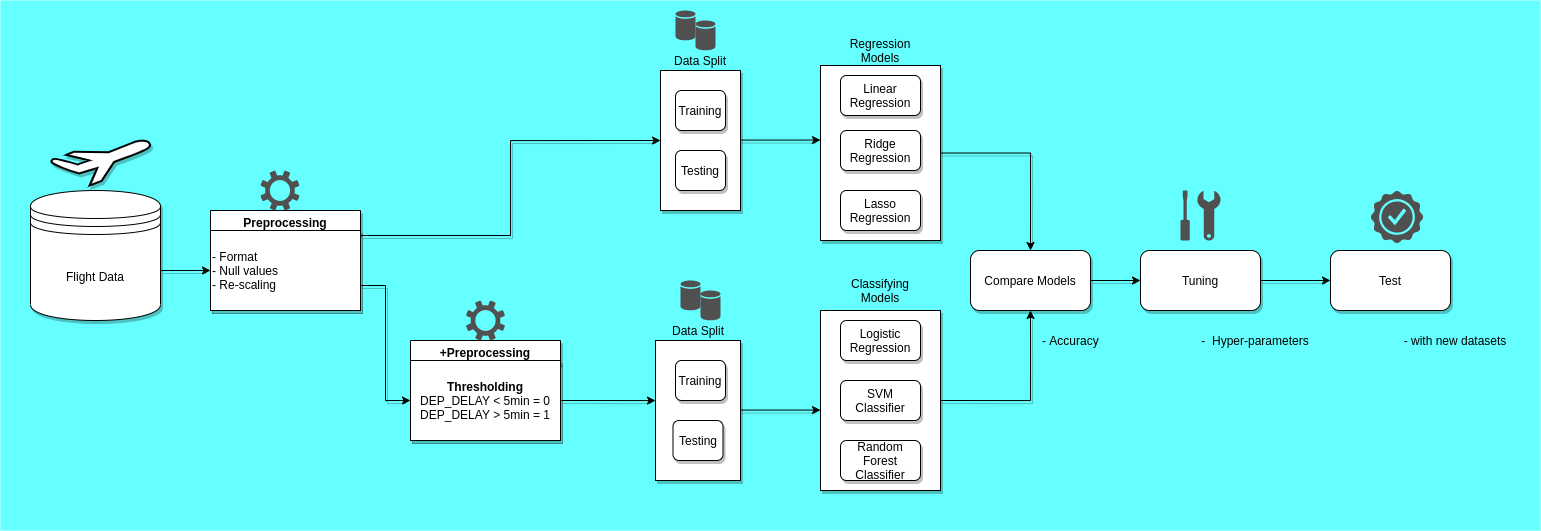

The diagram above was exported from draw.io. Its source (the exported page's mxGraphModel, read from the mxfile embedded in the PNG):
<mxGraphModel dx="2805" dy="1953" grid="1" gridSize="10" guides="1" tooltips="1" connect="1" arrows="1" fold="1" page="1" pageScale="1" pageWidth="850" pageHeight="1100" math="0" shadow="0">
  <root>
    <mxCell id="0" />
    <mxCell id="1" parent="0" />
    <mxCell id="TsUwYVXCuvkwKvBw6xKw-1" value="" style="rounded=0;whiteSpace=wrap;html=1;fillColor=#66FFFF;strokeColor=#99FFFF;" vertex="1" parent="1">
      <mxGeometry x="-180" y="-40" width="1540" height="530" as="geometry" />
    </mxCell>
    <mxCell id="JEe1bP_8_D59Nvhm8qZg-10" value="Flight Data" style="shape=datastore;whiteSpace=wrap;html=1;shadow=1;" parent="1" vertex="1">
      <mxGeometry x="-150" y="150" width="130" height="130" as="geometry" />
    </mxCell>
    <mxCell id="JEe1bP_8_D59Nvhm8qZg-13" value="0" style="group;shadow=1;" parent="1" vertex="1" connectable="0">
      <mxGeometry x="29.999999999999993" y="170" width="150" height="100" as="geometry" />
    </mxCell>
    <mxCell id="JEe1bP_8_D59Nvhm8qZg-11" value="Preprocessing" style="swimlane;shadow=1;" parent="JEe1bP_8_D59Nvhm8qZg-13" vertex="1">
      <mxGeometry width="150" height="100" as="geometry">
        <mxRectangle x="30" y="400" width="120" height="23" as="alternateBounds" />
      </mxGeometry>
    </mxCell>
    <mxCell id="JEe1bP_8_D59Nvhm8qZg-19" value="0" style="group;shadow=1;" parent="1" vertex="1" connectable="0">
      <mxGeometry x="230" y="300" width="150" height="100" as="geometry" />
    </mxCell>
    <mxCell id="JEe1bP_8_D59Nvhm8qZg-20" value="+Preprocessing" style="swimlane;shadow=1;" parent="JEe1bP_8_D59Nvhm8qZg-19" vertex="1">
      <mxGeometry width="150" height="100" as="geometry">
        <mxRectangle x="30" y="400" width="120" height="23" as="alternateBounds" />
      </mxGeometry>
    </mxCell>
    <mxCell id="JEe1bP_8_D59Nvhm8qZg-23" value="&lt;span style=&quot;font-weight: 700&quot;&gt;Thresholding&lt;/span&gt;&lt;br&gt;DEP_DELAY &amp;lt; 5min = 0&lt;br&gt;DEP_DELAY &amp;gt; 5min = 1" style="whiteSpace=wrap;html=1;shadow=1;" parent="JEe1bP_8_D59Nvhm8qZg-20" vertex="1">
      <mxGeometry y="20" width="150" height="80" as="geometry" />
    </mxCell>
    <mxCell id="bm4AzigEr9eGbhDaYeq9-4" style="edgeStyle=orthogonalEdgeStyle;rounded=0;orthogonalLoop=1;jettySize=auto;html=1;exitX=1;exitY=0.75;exitDx=0;exitDy=0;entryX=0;entryY=0.5;entryDx=0;entryDy=0;shadow=1;" parent="1" source="JEe1bP_8_D59Nvhm8qZg-11" target="JEe1bP_8_D59Nvhm8qZg-23" edge="1">
      <mxGeometry relative="1" as="geometry" />
    </mxCell>
    <mxCell id="bm4AzigEr9eGbhDaYeq9-5" style="edgeStyle=orthogonalEdgeStyle;rounded=0;orthogonalLoop=1;jettySize=auto;html=1;exitX=1;exitY=0.25;exitDx=0;exitDy=0;entryX=0;entryY=0.5;entryDx=0;entryDy=0;shadow=1;" parent="1" source="JEe1bP_8_D59Nvhm8qZg-11" target="bm4AzigEr9eGbhDaYeq9-82" edge="1">
      <mxGeometry relative="1" as="geometry">
        <mxPoint x="390" y="100" as="targetPoint" />
        <Array as="points">
          <mxPoint x="330" y="195" />
          <mxPoint x="330" y="100" />
        </Array>
      </mxGeometry>
    </mxCell>
    <mxCell id="bm4AzigEr9eGbhDaYeq9-82" value="" style="rounded=0;whiteSpace=wrap;html=1;shadow=1;" parent="1" vertex="1">
      <mxGeometry x="480" y="30" width="80" height="140" as="geometry" />
    </mxCell>
    <mxCell id="bm4AzigEr9eGbhDaYeq9-83" value="Training" style="rounded=1;whiteSpace=wrap;html=1;shadow=1;" parent="1" vertex="1">
      <mxGeometry x="495" y="50" width="50" height="40" as="geometry" />
    </mxCell>
    <mxCell id="bm4AzigEr9eGbhDaYeq9-84" value="Testing" style="rounded=1;whiteSpace=wrap;html=1;shadow=1;" parent="1" vertex="1">
      <mxGeometry x="495" y="110" width="50" height="40" as="geometry" />
    </mxCell>
    <mxCell id="bm4AzigEr9eGbhDaYeq9-85" value="Data Split" style="text;html=1;strokeColor=none;fillColor=none;align=center;verticalAlign=middle;whiteSpace=wrap;rounded=0;shadow=1;" parent="1" vertex="1">
      <mxGeometry x="490" y="10" width="60" height="20" as="geometry" />
    </mxCell>
    <mxCell id="bm4AzigEr9eGbhDaYeq9-88" style="edgeStyle=orthogonalEdgeStyle;rounded=0;orthogonalLoop=1;jettySize=auto;html=1;exitX=1;exitY=0.5;exitDx=0;exitDy=0;entryX=0.5;entryY=1;entryDx=0;entryDy=0;shadow=1;" parent="1" source="bm4AzigEr9eGbhDaYeq9-89" target="bm4AzigEr9eGbhDaYeq9-99" edge="1">
      <mxGeometry relative="1" as="geometry" />
    </mxCell>
    <mxCell id="bm4AzigEr9eGbhDaYeq9-89" value="" style="rounded=0;whiteSpace=wrap;html=1;shadow=1;" parent="1" vertex="1">
      <mxGeometry x="640" y="270" width="120" height="180" as="geometry" />
    </mxCell>
    <mxCell id="bm4AzigEr9eGbhDaYeq9-90" style="edgeStyle=orthogonalEdgeStyle;rounded=0;orthogonalLoop=1;jettySize=auto;html=1;entryX=0.5;entryY=0;entryDx=0;entryDy=0;shadow=1;" parent="1" source="bm4AzigEr9eGbhDaYeq9-91" target="bm4AzigEr9eGbhDaYeq9-99" edge="1">
      <mxGeometry relative="1" as="geometry" />
    </mxCell>
    <mxCell id="bm4AzigEr9eGbhDaYeq9-91" value="" style="rounded=0;whiteSpace=wrap;html=1;shadow=1;" parent="1" vertex="1">
      <mxGeometry x="640" y="25" width="120" height="175" as="geometry" />
    </mxCell>
    <mxCell id="bm4AzigEr9eGbhDaYeq9-92" value="Linear Regression" style="rounded=1;whiteSpace=wrap;html=1;shadow=1;" parent="1" vertex="1">
      <mxGeometry x="660" y="35" width="80" height="40" as="geometry" />
    </mxCell>
    <mxCell id="bm4AzigEr9eGbhDaYeq9-93" value="Ridge Regression" style="rounded=1;whiteSpace=wrap;html=1;shadow=1;" parent="1" vertex="1">
      <mxGeometry x="660" y="90" width="80" height="40" as="geometry" />
    </mxCell>
    <mxCell id="bm4AzigEr9eGbhDaYeq9-94" value="Lasso Regression" style="rounded=1;whiteSpace=wrap;html=1;shadow=1;" parent="1" vertex="1">
      <mxGeometry x="660" y="150" width="80" height="40" as="geometry" />
    </mxCell>
    <mxCell id="bm4AzigEr9eGbhDaYeq9-95" value="SVM Classifier" style="rounded=1;whiteSpace=wrap;html=1;shadow=1;" parent="1" vertex="1">
      <mxGeometry x="660" y="340" width="80" height="40" as="geometry" />
    </mxCell>
    <mxCell id="bm4AzigEr9eGbhDaYeq9-96" value="Logistic Regression" style="rounded=1;whiteSpace=wrap;html=1;shadow=1;" parent="1" vertex="1">
      <mxGeometry x="660" y="280" width="80" height="40" as="geometry" />
    </mxCell>
    <mxCell id="bm4AzigEr9eGbhDaYeq9-97" value="Random Forest Classifier" style="rounded=1;whiteSpace=wrap;html=1;shadow=1;" parent="1" vertex="1">
      <mxGeometry x="660" y="400" width="80" height="40" as="geometry" />
    </mxCell>
    <mxCell id="bm4AzigEr9eGbhDaYeq9-98" style="edgeStyle=orthogonalEdgeStyle;rounded=0;orthogonalLoop=1;jettySize=auto;html=1;exitX=1;exitY=0.5;exitDx=0;exitDy=0;entryX=0;entryY=0.5;entryDx=0;entryDy=0;shadow=1;" parent="1" source="bm4AzigEr9eGbhDaYeq9-99" target="bm4AzigEr9eGbhDaYeq9-100" edge="1">
      <mxGeometry relative="1" as="geometry" />
    </mxCell>
    <mxCell id="bm4AzigEr9eGbhDaYeq9-99" value="Compare Models" style="rounded=1;whiteSpace=wrap;html=1;shadow=1;" parent="1" vertex="1">
      <mxGeometry x="790" y="210" width="120" height="60" as="geometry" />
    </mxCell>
    <mxCell id="bm4AzigEr9eGbhDaYeq9-100" value="Tuning" style="rounded=1;whiteSpace=wrap;html=1;shadow=1;" parent="1" vertex="1">
      <mxGeometry x="960" y="210" width="120" height="60" as="geometry" />
    </mxCell>
    <mxCell id="bm4AzigEr9eGbhDaYeq9-101" value="Regression Models" style="text;html=1;strokeColor=none;fillColor=none;align=center;verticalAlign=middle;whiteSpace=wrap;rounded=0;shadow=1;" parent="1" vertex="1">
      <mxGeometry x="670" width="60" height="20" as="geometry" />
    </mxCell>
    <mxCell id="bm4AzigEr9eGbhDaYeq9-102" value="Classifying Models" style="text;html=1;strokeColor=none;fillColor=none;align=center;verticalAlign=middle;whiteSpace=wrap;rounded=0;shadow=1;" parent="1" vertex="1">
      <mxGeometry x="670" y="240" width="60" height="20" as="geometry" />
    </mxCell>
    <mxCell id="bm4AzigEr9eGbhDaYeq9-103" value="- Accuracy" style="text;html=1;strokeColor=none;fillColor=none;align=left;verticalAlign=middle;whiteSpace=wrap;rounded=0;shadow=1;" parent="1" vertex="1">
      <mxGeometry x="860" y="280" width="80" height="40" as="geometry" />
    </mxCell>
    <mxCell id="bm4AzigEr9eGbhDaYeq9-104" value="-&amp;nbsp; Hyper-parameters" style="text;html=1;strokeColor=none;fillColor=none;align=center;verticalAlign=middle;whiteSpace=wrap;rounded=0;shadow=1;" parent="1" vertex="1">
      <mxGeometry x="1010" y="285" width="130" height="30" as="geometry" />
    </mxCell>
    <mxCell id="bm4AzigEr9eGbhDaYeq9-105" value="" style="rounded=0;whiteSpace=wrap;html=1;shadow=1;" parent="1" vertex="1">
      <mxGeometry x="475" y="300" width="85" height="140" as="geometry" />
    </mxCell>
    <mxCell id="bm4AzigEr9eGbhDaYeq9-106" value="Training" style="rounded=1;whiteSpace=wrap;html=1;shadow=1;" parent="1" vertex="1">
      <mxGeometry x="495" y="320" width="50" height="40" as="geometry" />
    </mxCell>
    <mxCell id="bm4AzigEr9eGbhDaYeq9-107" value="Testing" style="rounded=1;whiteSpace=wrap;html=1;shadow=1;" parent="1" vertex="1">
      <mxGeometry x="492.5" y="380" width="50" height="40" as="geometry" />
    </mxCell>
    <mxCell id="bm4AzigEr9eGbhDaYeq9-108" value="Data Split" style="text;html=1;strokeColor=none;fillColor=none;align=center;verticalAlign=middle;whiteSpace=wrap;rounded=0;shadow=1;" parent="1" vertex="1">
      <mxGeometry x="487.5" y="280" width="60" height="20" as="geometry" />
    </mxCell>
    <mxCell id="bm4AzigEr9eGbhDaYeq9-109" value="" style="endArrow=classic;html=1;shadow=1;" parent="1" edge="1">
      <mxGeometry width="50" height="50" relative="1" as="geometry">
        <mxPoint x="560" y="99.58" as="sourcePoint" />
        <mxPoint x="640" y="99.58" as="targetPoint" />
      </mxGeometry>
    </mxCell>
    <mxCell id="bm4AzigEr9eGbhDaYeq9-110" value="" style="endArrow=classic;html=1;shadow=1;" parent="1" edge="1">
      <mxGeometry width="50" height="50" relative="1" as="geometry">
        <mxPoint x="560" y="369.5799999999997" as="sourcePoint" />
        <mxPoint x="640" y="369.5799999999997" as="targetPoint" />
      </mxGeometry>
    </mxCell>
    <mxCell id="bm4AzigEr9eGbhDaYeq9-111" value="" style="endArrow=classic;html=1;shadow=1;entryX=0;entryY=0.429;entryDx=0;entryDy=0;entryPerimeter=0;" parent="1" target="bm4AzigEr9eGbhDaYeq9-105" edge="1">
      <mxGeometry width="50" height="50" relative="1" as="geometry">
        <mxPoint x="380" y="359.99999999999994" as="sourcePoint" />
        <mxPoint x="460" y="359.99999999999994" as="targetPoint" />
      </mxGeometry>
    </mxCell>
    <mxCell id="bm4AzigEr9eGbhDaYeq9-114" value="" style="endArrow=classic;html=1;shadow=1;" parent="1" edge="1">
      <mxGeometry width="50" height="50" relative="1" as="geometry">
        <mxPoint x="-20" y="230" as="sourcePoint" />
        <mxPoint x="30" y="229.99999999999991" as="targetPoint" />
      </mxGeometry>
    </mxCell>
    <mxCell id="bm4AzigEr9eGbhDaYeq9-116" value="Test" style="rounded=1;whiteSpace=wrap;html=1;shadow=1;" parent="1" vertex="1">
      <mxGeometry x="1150" y="210" width="120" height="60" as="geometry" />
    </mxCell>
    <mxCell id="bm4AzigEr9eGbhDaYeq9-117" value="- with new datasets" style="text;html=1;strokeColor=none;fillColor=none;align=center;verticalAlign=middle;whiteSpace=wrap;rounded=0;shadow=1;" parent="1" vertex="1">
      <mxGeometry x="1210" y="285" width="130" height="30" as="geometry" />
    </mxCell>
    <mxCell id="bm4AzigEr9eGbhDaYeq9-118" value="" style="endArrow=classic;html=1;shadow=1;exitX=1;exitY=0.5;exitDx=0;exitDy=0;exitPerimeter=0;" parent="1" source="bm4AzigEr9eGbhDaYeq9-100" edge="1">
      <mxGeometry width="50" height="50" relative="1" as="geometry">
        <mxPoint x="1090" y="240" as="sourcePoint" />
        <mxPoint x="1150" y="240" as="targetPoint" />
      </mxGeometry>
    </mxCell>
    <mxCell id="bm4AzigEr9eGbhDaYeq9-121" value="" style="verticalLabelPosition=bottom;html=1;verticalAlign=top;strokeWidth=2;shape=mxgraph.lean_mapping.airplane_7;shadow=1;fillColor=#FFFFFF;" parent="1" vertex="1">
      <mxGeometry x="-130" y="100" width="100" height="45" as="geometry" />
    </mxCell>
    <mxCell id="bm4AzigEr9eGbhDaYeq9-125" value="" style="pointerEvents=1;shadow=0;dashed=0;html=1;strokeColor=none;fillColor=#505050;labelPosition=center;verticalLabelPosition=bottom;verticalAlign=top;outlineConnect=0;align=center;shape=mxgraph.office.concepts.maintenance;" parent="1" vertex="1">
      <mxGeometry x="1000" y="150" width="40" height="50" as="geometry" />
    </mxCell>
    <mxCell id="bm4AzigEr9eGbhDaYeq9-126" value="" style="shadow=0;dashed=0;html=1;strokeColor=none;fillColor=#505050;labelPosition=center;verticalLabelPosition=bottom;verticalAlign=top;outlineConnect=0;align=center;shape=mxgraph.office.databases.database;" parent="1" vertex="1">
      <mxGeometry x="495" y="-30" width="20" height="30" as="geometry" />
    </mxCell>
    <mxCell id="bm4AzigEr9eGbhDaYeq9-128" value="" style="shadow=0;dashed=0;html=1;strokeColor=none;fillColor=#505050;labelPosition=center;verticalLabelPosition=bottom;verticalAlign=top;outlineConnect=0;align=center;shape=mxgraph.office.databases.database;" parent="1" vertex="1">
      <mxGeometry x="515" y="-20" width="20" height="30" as="geometry" />
    </mxCell>
    <mxCell id="bm4AzigEr9eGbhDaYeq9-129" value="" style="shadow=0;dashed=0;html=1;strokeColor=none;fillColor=#505050;labelPosition=center;verticalLabelPosition=bottom;verticalAlign=top;outlineConnect=0;align=center;shape=mxgraph.office.databases.database;" parent="1" vertex="1">
      <mxGeometry x="500" y="240" width="20" height="30" as="geometry" />
    </mxCell>
    <mxCell id="bm4AzigEr9eGbhDaYeq9-130" value="" style="shadow=0;dashed=0;html=1;strokeColor=none;fillColor=#505050;labelPosition=center;verticalLabelPosition=bottom;verticalAlign=top;outlineConnect=0;align=center;shape=mxgraph.office.databases.database;" parent="1" vertex="1">
      <mxGeometry x="520" y="250" width="20" height="30" as="geometry" />
    </mxCell>
    <mxCell id="bm4AzigEr9eGbhDaYeq9-131" value="" style="pointerEvents=1;shadow=0;dashed=0;html=1;strokeColor=none;fillColor=#505050;labelPosition=center;verticalLabelPosition=bottom;verticalAlign=top;outlineConnect=0;align=center;shape=mxgraph.office.concepts.best_practices;" parent="1" vertex="1">
      <mxGeometry x="1190" y="150" width="53" height="53" as="geometry" />
    </mxCell>
    <mxCell id="bm4AzigEr9eGbhDaYeq9-133" value="" style="pointerEvents=1;shadow=0;dashed=0;html=1;strokeColor=none;fillColor=#505050;labelPosition=center;verticalLabelPosition=bottom;verticalAlign=top;outlineConnect=0;align=center;shape=mxgraph.office.concepts.settings;" parent="1" vertex="1">
      <mxGeometry x="285.5" y="260" width="39" height="40" as="geometry" />
    </mxCell>
    <mxCell id="bm4AzigEr9eGbhDaYeq9-134" value="" style="pointerEvents=1;shadow=0;dashed=0;html=1;strokeColor=none;fillColor=#505050;labelPosition=center;verticalLabelPosition=bottom;verticalAlign=top;outlineConnect=0;align=center;shape=mxgraph.office.concepts.settings;" parent="1" vertex="1">
      <mxGeometry x="80" y="130" width="39" height="40" as="geometry" />
    </mxCell>
    <mxCell id="TsUwYVXCuvkwKvBw6xKw-2" value="&lt;span&gt;- Format&lt;/span&gt;&lt;br&gt;&lt;span&gt;- Null values&lt;/span&gt;&lt;br&gt;&lt;span&gt;- Re-scaling&lt;/span&gt;" style="whiteSpace=wrap;html=1;shadow=1;align=left;" vertex="1" parent="1">
      <mxGeometry x="30" y="190" width="150" height="80" as="geometry" />
    </mxCell>
  </root>
</mxGraphModel>